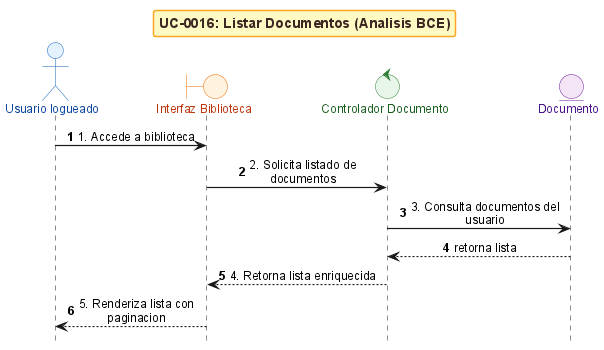

The diagram above was rendered by PlantUML. Its source (embedded in the PNG):
@startuml
!include _sequence-bce-style.puml

title UC-0016: Listar Documentos (Analisis BCE)

actor "Usuario logueado" as Actor
boundary "Interfaz Biblioteca" as BB
control "Controlador Documento" as CD
entity "Documento" as ED


Actor -> BB : 1. Accede a biblioteca
BB -> CD : 2. Solicita listado de documentos
CD -> ED : 3. Consulta documentos del usuario
ED --> CD : retorna lista


CD --> BB : 4. Retorna lista enriquecida
BB --> Actor : 5. Renderiza lista con paginacion

@enduml